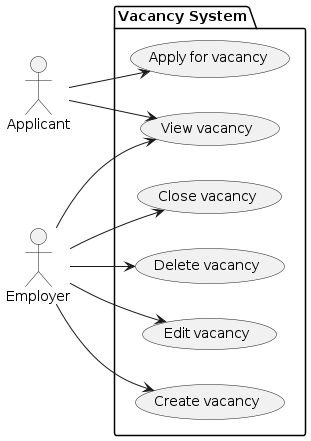

The diagram above was rendered by PlantUML. Its source (embedded in the PNG):
@startuml
left to right direction

actor Applicant as a
actor Employer  as e

package "Vacancy System" {
  usecase "Create vacancy"      as cv
  usecase "Edit vacancy"        as ev
  usecase "Delete vacancy"      as dv
  usecase "Close vacancy"       as clv
  usecase "View vacancy"        as vv

  usecase "Apply for vacancy"   as afv
}

e --> cv
e --> ev
e --> dv
e --> vv
e --> clv

a --> vv
a --> afv

@enduml